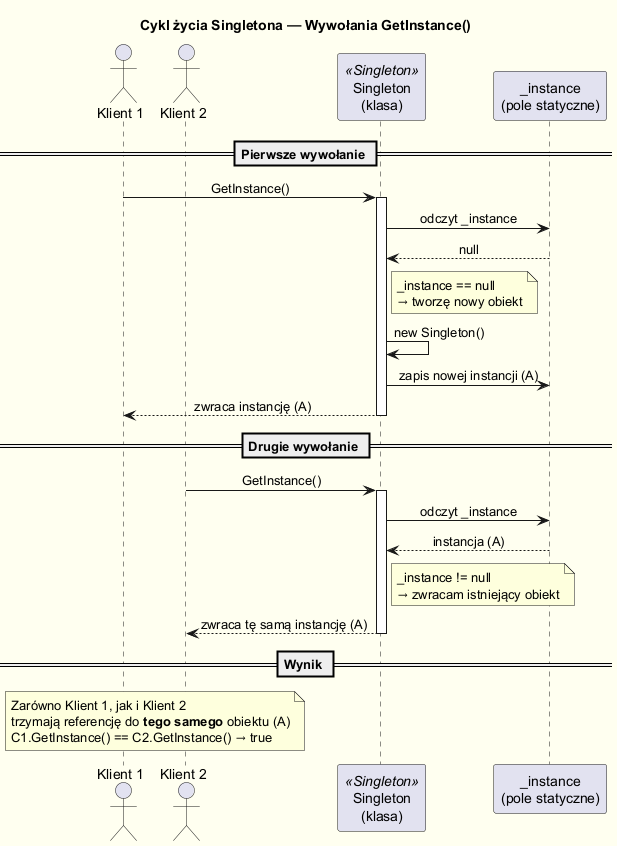

The diagram above was rendered by PlantUML. Its source (embedded in the PNG):
@startuml singleton_sequence
skinparam backgroundColor #FFFFF0
skinparam shadowing false
skinparam sequenceMessageAlign center

title Cykl życia Singletona — Wywołania GetInstance()

actor "Klient 1" as C1
actor "Klient 2" as C2
participant "Singleton\n(klasa)" as S <<Singleton>>
participant "_instance\n(pole statyczne)" as I

== Pierwsze wywołanie ==

C1 -> S : GetInstance()
activate S
S -> I : odczyt _instance
I --> S : null
note right of S
  _instance == null
  → tworzę nowy obiekt
end note
S -> S : new Singleton()
S -> I : zapis nowej instancji (A)
S --> C1 : zwraca instancję (A)
deactivate S

== Drugie wywołanie ==

C2 -> S : GetInstance()
activate S
S -> I : odczyt _instance
I --> S : instancja (A)
note right of S
  _instance != null
  → zwracam istniejący obiekt
end note
S --> C2 : zwraca tę samą instancję (A)
deactivate S

== Wynik ==

note over C1, C2
  Zarówno Klient 1, jak i Klient 2
  trzymają referencję do <b>tego samego</b> obiektu (A)
  C1.GetInstance() == C2.GetInstance() → true
end note

@enduml